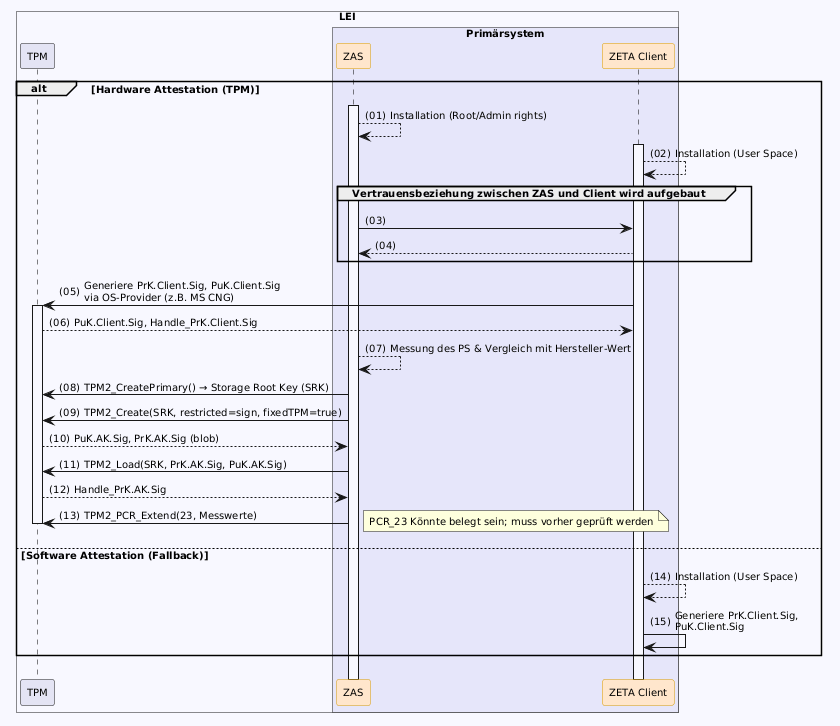

The diagram above was rendered by PlantUML. Its source (embedded in the PNG):
@startuml "client-installation"
autonumber "(00)"
skinparam defaultFontSize 10
skinparam defaultFontName Helvetica
skinparam DefaultMonospacedFontName Courier
skinparam lengthAdjust none
skinparam sequenceReferenceBackgroundColor White
skinparam SequenceReferenceFontSize 12
skinparam sequenceMessageAlign left
hide stereotype

' Box colors
!define ZETA_GUARD_COLOR #FFF3E5
!define LEI_COLOR #GhostWhite
!define LEI_COMPONENT_COLOR #E4E4F4
!define PRIMAERSYSTEM_COLOR #Lavender
!define PROVIDER_COLOR #EDFDEC

' Participant colors
<style>
sequenceDiagram {
  participant {
    .zeta {
      BackgroundColor #FFE6CC
      LineColor #D79B00
    }
    .provider {
      BackgroundColor #D5E8D4
      LineColor #82B366
    }
  }
  lifeline {
    BackgroundColor White
    LineColor Black
  }
}
</style>

' title Client Installation & Baseline-Etablierung

!pragma teoz true

box "LEI" LEI_COLOR
  participant "TPM" as TPM LEI_COMPONENT_COLOR
  box "Primärsystem" PRIMAERSYSTEM_COLOR
      participant ZAS as "ZAS" <<zeta>>
      participant Client as "ZETA Client" <<zeta>>
 end box
end box

alt Hardware Attestation (TPM)

    ZAS++    
    ZAS --> ZAS: Installation (Root/Admin rights)
    Client++
    Client --> Client: Installation (User Space)
    group Vertrauensbeziehung zwischen ZAS und Client wird aufgebaut
        ZAS -> Client
        Client --> ZAS
    end

    Client -> TPM++: Generiere PrK.Client.Sig, PuK.Client.Sig\nvia OS-Provider (z.B. MS CNG)
    TPM --> Client: PuK.Client.Sig, Handle_PrK.Client.Sig
    ZAS --> ZAS: Messung des PS & Vergleich mit Hersteller-Wert
    ZAS -> TPM: TPM2_CreatePrimary() → Storage Root Key (SRK)
    ZAS -> TPM: TPM2_Create(SRK, restricted=sign, fixedTPM=true)
    TPM --> ZAS: PuK.AK.Sig, PrK.AK.Sig (blob)
    ZAS -> TPM: TPM2_Load(SRK, PrK.AK.Sig, PuK.AK.Sig)
    TPM --> ZAS: Handle_PrK.AK.Sig
    ZAS -> TPM: TPM2_PCR_Extend(23, Messwerte)
    note right: PCR_23 Könnte belegt sein; muss vorher geprüft werden 
    TPM--

else Software Attestation (Fallback)
    Client --> Client: Installation (User Space)
    Client -> Client: Generiere PrK.Client.Sig,\nPuK.Client.Sig
end

@enduml